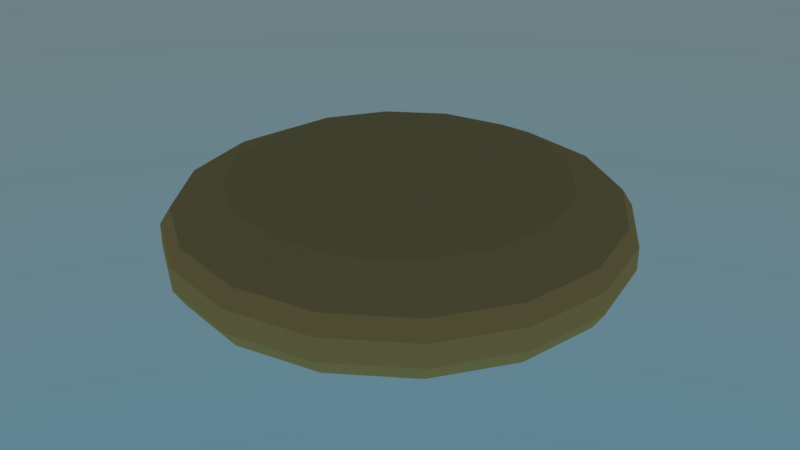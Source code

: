 # Source: cell_simple.blend  (saved by Blender 2.79.0; exported with 4.5.12 LTS)
import bpy
from mathutils import Matrix  # noqa: F401  (used for matrix-valued properties, if any)

bpy.ops.wm.read_factory_settings(use_empty=True)
scene = bpy.context.scene
scene.name = 'Scene'

# ---- collections
col_collection_1 = bpy.data.collections.new('Collection 1'); scene.collection.children.link(col_collection_1)

# ---- materials (node trees are filled in below, after node groups)
mat_nucleus = bpy.data.materials.new('nucleus')
mat_nucleus.alpha_threshold = 0.0
mat_nucleus.roughness = 0.5
mat_menbrane = bpy.data.materials.new('menbrane')
mat_menbrane.alpha_threshold = 0.0
mat_menbrane.roughness = 0.5

# ---- material node trees
mat_nucleus.use_nodes = True; mat_nucleus.node_tree.nodes.clear()
_N = mat_nucleus.node_tree.nodes; _L = mat_nucleus.node_tree.links
n0 = _N.new('ShaderNodeOutputMaterial'); n0.name = 'Material Output'; n0.location = (300, 300)
n1 = _N.new('ShaderNodeBsdfDiffuse'); n1.name = 'Diffuse BSDF'; n1.location = (10, 300)
n1.inputs[0].default_value = (0.8, 0.04871, 0.008652, 1.0)
_L.new(n1.outputs[0], n0.inputs[0])
n0.is_active_output = True
mat_menbrane.use_nodes = True; mat_menbrane.node_tree.nodes.clear()
_N = mat_menbrane.node_tree.nodes; _L = mat_menbrane.node_tree.links
n0 = _N.new('ShaderNodeOutputMaterial'); n0.name = 'Material Output'; n0.location = (300, 300)
n1 = _N.new('ShaderNodeBsdfDiffuse'); n1.name = 'Diffuse BSDF'; n1.location = (10, 300)
n1.inputs[0].default_value = (0.8, 0.4711, 0.1581, 1.0)
_L.new(n1.outputs[0], n0.inputs[0])
n0.is_active_output = True

# ---- world
world_world = bpy.data.worlds.new('World'); scene.world = world_world
world_world.use_nodes = True; world_world.node_tree.nodes.clear()
_N = world_world.node_tree.nodes; _L = world_world.node_tree.links
n0 = _N.new('ShaderNodeOutputWorld'); n0.name = 'World Output'; n0.location = (300, 300)
n1 = _N.new('ShaderNodeBackground'); n1.name = 'Background'; n1.location = (10, 300)
n2 = _N.new('ShaderNodeTexSky'); n2.name = 'Sky Texture'; n2.location = (-190, 300)
n2.sky_type = 'HOSEK_WILKIE'
n2.sun_elevation = 1.571
_L.new(n1.outputs[0], n0.inputs[0])
_L.new(n2.outputs[0], n1.inputs[0])
n0.is_active_output = True
world_world.color = (0.05088, 0.05088, 0.05088)
world_world.use_sun_shadow = False
world_world.sun_shadow_jitter_overblur = 0.0
world_world.cycles.sampling_method = 'MANUAL'

# ---- meshes
me_icosphere = bpy.data.meshes.new('Icosphere')
me_icosphere.from_pydata([(0.0, 0.03502, -0.02493), (0.03528, 0.009392, -0.01115), (-0.01348, -0.006449, -0.01115), (-0.04361, 0.03502, -0.01115), (-0.01348, 0.0765, -0.01115), (0.03528, 0.06066, -0.01115), (0.01348, -0.006449, 0.01115), (-0.03528, 0.009392, 0.01115), (-0.03528, 0.06066, 0.01115), (0.01348, 0.0765, 0.01115), (0.04361, 0.03502, 0.01115), (0.0, 0.03502, 0.02493), (0.0, 0.09018, 0.02865), (0.0, 0.1178, 0.0155), (0.0, 0.1178, -0.0155), (0.0, 0.04881, -0.03743), (0.01868, 0.04509, 0.03743), (0.03451, 0.08332, 0.02865), (0.04509, 0.1089, 0.0155), (0.04509, 0.1089, -0.0155), (0.03451, 0.08332, -0.02865), (0.01868, 0.04509, -0.03743), (0.03451, 0.03451, 0.03743), (0.06377, 0.06377, 0.02865), (0.08332, 0.08332, 0.0155), (0.08332, 0.08332, -0.0155), (0.06377, 0.06377, -0.02865), (0.03451, 0.03451, -0.03743), (0.04509, 0.01868, 0.03743), (0.08332, 0.03451, 0.02865), (0.1089, 0.04509, 0.0155), (0.1089, 0.04509, -0.0155), (0.08332, 0.03451, -0.02865), (0.04509, 0.01868, -0.03743), (0.04881, 1.667e-08, 0.03743), (0.09018, 9.068e-09, 0.02865), (0.1178, 1.466e-09, 0.0155), (0.1178, 1.466e-09, -0.0155), (0.09018, 9.068e-09, -0.02865), (0.04881, 7.167e-09, -0.03743), (0.04509, -0.01868, 0.03743), (0.08332, -0.03451, 0.02865), (0.1089, -0.04509, 0.0155), (0.1089, -0.04509, -0.0155), (0.08332, -0.03451, -0.02865), (0.04509, -0.01868, -0.03743), (0.03451, -0.03451, 0.03743), (0.06377, -0.06377, 0.02865), (0.08332, -0.08332, 0.0155), (0.08332, -0.08332, -0.0155), (0.06377, -0.06377, -0.02865), (0.03451, -0.03451, -0.03743), (0.01868, -0.04509, 0.03743), (0.03451, -0.08332, 0.02865), (0.04509, -0.1089, 0.0155), (0.04509, -0.1089, -0.0155), (0.03451, -0.08332, -0.02865), (0.01868, -0.04509, -0.03743), (-9.27e-09, -0.04881, 0.03743), (-3.398e-08, -0.09018, 0.02865), (-3.778e-08, -0.1178, 0.0155), (-3.778e-08, -0.1178, -0.0155), (-3.398e-08, -0.09018, -0.02865), (-2.067e-08, -0.04881, -0.03743), (-0.01868, -0.04509, 0.03743), (-0.03451, -0.08332, 0.02865), (-0.04509, -0.1089, 0.0155), (-0.04509, -0.1089, -0.0155), (-0.03451, -0.08332, -0.02865), (-0.01868, -0.04509, -0.03743), (-0.03451, -0.03451, 0.03743), (-0.06377, -0.06377, 0.02865), (-0.08332, -0.08332, 0.0155), (-0.08332, -0.08332, -0.0155), (-0.06377, -0.06377, -0.02865), (-0.03451, -0.03451, -0.03743), (-0.04509, -0.01868, 0.03743), (-0.08332, -0.03451, 0.02865), (-0.1089, -0.04509, 0.0155), (-0.1089, -0.04509, -0.0155), (-0.08332, -0.03451, -0.02865), (-0.04509, -0.01868, -0.03743), (-0.04881, 3.187e-08, 0.03743), (-0.09018, 6.228e-08, 0.02865), (-0.1178, 6.608e-08, 0.0155), (-0.1178, 6.608e-08, -0.0155), (-0.09018, 6.228e-08, -0.02865), (-0.04881, 4.328e-08, -0.03743), (-0.04509, 0.01868, 0.03743), (-0.08332, 0.03451, 0.02865), (-0.1089, 0.04509, 0.0155), (-0.1089, 0.04509, -0.0155), (-0.08332, 0.03451, -0.02865), (-0.04509, 0.01868, -0.03743), (-0.03451, 0.03451, 0.03743), (-0.06377, 0.06377, 0.02865), (-0.08332, 0.08332, 0.0155), (-0.08332, 0.08332, -0.0155), (-0.06377, 0.06377, -0.02865), (-0.03451, 0.03451, -0.03743), (-0.01868, 0.04509, 0.03743), (-0.03451, 0.08332, 0.02865), (-0.04509, 0.1089, 0.0155), (-0.04509, 0.1089, -0.0155), (-0.03451, 0.08332, -0.02865), (-0.01868, 0.04509, -0.03743), (-8.609e-15, 6.457e-15, 0.04051), (1.354e-08, 0.04881, 0.03743), (5.535e-08, 0.09018, -0.02865), (0.0, 1.926e-08, -0.04051), (0.04728, 0.1141, -0.006367), (0.04728, 0.1141, 0.006367), (0.08736, 0.08736, 0.006367), (0.08736, 0.08736, -0.006367), (0.1141, 0.04728, 0.006367), (0.1141, 0.04728, -0.006367), (0.1236, 1.466e-09, 0.006367), (0.1236, 1.466e-09, -0.006367), (0.1141, -0.04728, 0.006367), (0.1141, -0.04728, -0.006367), (0.08736, -0.08736, 0.006367), (0.08736, -0.08736, -0.006367), (0.04728, -0.1141, 0.006367), (0.04728, -0.1141, -0.006367), (-4.002e-08, -0.1236, 0.006367), (-4.002e-08, -0.1236, -0.006367), (-0.04728, -0.1141, 0.006367), (-0.04728, -0.1141, -0.006367), (-0.08736, -0.08736, 0.006367), (-0.08736, -0.08736, -0.006367), (-0.1141, -0.04728, 0.006367), (-0.1141, -0.04728, -0.006367), (-0.1236, 7.28e-08, 0.006367), (-0.1236, 7.28e-08, -0.006367), (-0.1141, 0.04728, 0.006367), (-0.1141, 0.04728, -0.006367), (-0.08736, 0.08736, 0.006367), (-0.08736, 0.08736, -0.006367), (-0.04728, 0.1141, 0.006367), (-0.04728, 0.1141, -0.006367), (4.942e-08, 0.1236, 0.006367), (4.942e-08, 0.1236, -0.006367)], [], [(0, 1, 2), (1, 0, 5), (0, 2, 3), (0, 3, 4), (0, 4, 5), (1, 5, 10), (2, 1, 6), (3, 2, 7), (4, 3, 8), (5, 4, 9), (1, 10, 6), (2, 6, 7), (3, 7, 8), (4, 8, 9), (5, 9, 10), (6, 10, 11), (7, 6, 11), (8, 7, 11), (9, 8, 11), (10, 9, 11), (13, 12, 17, 18), (107, 106, 16), (109, 15, 21), (108, 14, 19, 20), (112, 24, 30, 114), (12, 107, 16, 17), (15, 108, 20, 21), (19, 110, 113, 25), (20, 19, 25, 26), (14, 141, 110, 19), (17, 16, 22, 23), (21, 20, 26, 27), (140, 13, 18, 111), (18, 17, 23, 24), (16, 106, 22), (109, 21, 27), (27, 26, 32, 33), (114, 30, 36, 116), (24, 23, 29, 30), (22, 106, 28), (109, 27, 33), (26, 25, 31, 32), (25, 113, 115, 31), (23, 22, 28, 29), (116, 36, 42, 118), (30, 29, 35, 36), (28, 106, 34), (109, 33, 39), (32, 31, 37, 38), (31, 115, 117, 37), (29, 28, 34, 35), (33, 32, 38, 39), (109, 39, 45), (38, 37, 43, 44), (37, 117, 119, 43), (35, 34, 40, 41), (39, 38, 44, 45), (118, 42, 48, 120), (36, 35, 41, 42), (34, 106, 40), (43, 119, 121, 49), (41, 40, 46, 47), (45, 44, 50, 51), (120, 48, 54, 122), (42, 41, 47, 48), (40, 106, 46), (109, 45, 51), (44, 43, 49, 50), (51, 50, 56, 57), (122, 54, 60, 124), (48, 47, 53, 54), (46, 106, 52), (109, 51, 57), (50, 49, 55, 56), (49, 121, 123, 55), (47, 46, 52, 53), (54, 53, 59, 60), (52, 106, 58), (109, 57, 63), (56, 55, 61, 62), (55, 123, 125, 61), (53, 52, 58, 59), (57, 56, 62, 63), (124, 60, 66, 126), (109, 63, 69), (62, 61, 67, 68), (61, 125, 127, 67), (59, 58, 64, 65), (63, 62, 68, 69), (126, 66, 72, 128), (60, 59, 65, 66), (58, 106, 64), (65, 64, 70, 71), (69, 68, 74, 75), (128, 72, 78, 130), (66, 65, 71, 72), (64, 106, 70), (109, 69, 75), (68, 67, 73, 74), (67, 127, 129, 73), (75, 74, 80, 81), (130, 78, 84, 132), (72, 71, 77, 78), (70, 106, 76), (109, 75, 81), (74, 73, 79, 80), (73, 129, 131, 79), (71, 70, 76, 77), (76, 106, 82), (109, 81, 87), (80, 79, 85, 86), (79, 131, 133, 85), (77, 76, 82, 83), (81, 80, 86, 87), (132, 84, 90, 134), (78, 77, 83, 84), (86, 85, 91, 92), (85, 133, 135, 91), (83, 82, 88, 89), (87, 86, 92, 93), (134, 90, 96, 136), (84, 83, 89, 90), (82, 106, 88), (109, 87, 93), (93, 92, 98, 99), (136, 96, 102, 138), (90, 89, 95, 96), (88, 106, 94), (109, 93, 99), (92, 91, 97, 98), (91, 135, 137, 97), (89, 88, 94, 95), (138, 102, 13, 140), (96, 95, 101, 102), (94, 106, 100), (109, 99, 105), (98, 97, 103, 104), (97, 137, 139, 103), (95, 94, 100, 101), (99, 98, 104, 105), (109, 105, 15), (104, 103, 14, 108), (103, 139, 141, 14), (101, 100, 107, 12), (105, 104, 108, 15), (102, 101, 12, 13), (100, 106, 107), (113, 110, 111, 112), (112, 114, 115, 113), (114, 116, 117, 115), (119, 117, 116, 118), (121, 119, 118, 120), (120, 122, 123, 121), (125, 123, 122, 124), (127, 125, 124, 126), (126, 128, 129, 127), (128, 130, 131, 129), (133, 131, 130, 132), (135, 133, 132, 134), (134, 136, 137, 135), (136, 138, 139, 137), (141, 139, 138, 140), (110, 141, 140, 111), (111, 18, 24, 112)])
me_icosphere.polygons.foreach_set('material_index', [0, 0, 0, 0, 0, 0, 0, 0, 0, 0, 0, 0, 0, 0, 0, 0, 0, 0, 0, 0, 1, 1, 1, 1, 1, 1, 1, 1, 1, 1, 1, 1, 1, 1, 1, 1, 1, 1, 1, 1, 1, 1, 1, 1, 1, 1, 1, 1, 1, 1, 1, 1, 1, 1, 1, 1, 1, 1, 1, 1, 1, 1, 1, 1, 1, 1, 1, 1, 1, 1, 1, 1, 1, 1, 1, 1, 1, 1, 1, 1, 1, 1, 1, 1, 1, 1, 1, 1, 1, 1, 1, 1, 1, 1, 1, 1, 1, 1, 1, 1, 1, 1, 1, 1, 1, 1, 1, 1, 1, 1, 1, 1, 1, 1, 1, 1, 1, 1, 1, 1, 1, 1, 1, 1, 1, 1, 1, 1, 1, 1, 1, 1, 1, 1, 1, 1, 1, 1, 1, 1, 1, 1, 1, 1, 1, 1, 1, 1, 1, 1, 1, 1, 1, 1, 1, 1, 1, 1, 1, 1, 1, 1, 1, 1])
me_icosphere.materials.append(mat_nucleus)
me_icosphere.materials.append(mat_menbrane)
me_icosphere.use_remesh_preserve_volume = False
me_icosphere.use_remesh_preserve_attributes = False
me_icosphere.use_mirror_vertex_groups = False
me_icosphere.update()

# ---- objects
ob_cell = bpy.data.objects.new('Cell', me_icosphere)

# ---- transforms, parenting, visibility, modifiers, constraints
ob_cell.location = (0.0, 0.0, 0.0)
ob_cell.lineart.crease_threshold = 0.0

# ---- collection membership
col_collection_1.objects.link(ob_cell)

# ---- scene / render settings (as saved in the file)
scene.frame_start = 1; scene.frame_end = 250; scene.frame_set(1)
scene.render.engine = 'CYCLES'
scene.render.resolution_percentage = 50
scene.render.dither_intensity = 0.0
scene.cycles.use_denoising = False
scene.cycles.samples = 128
scene.cycles.sampling_pattern = 'TABULATED_SOBOL'
scene.cycles.use_adaptive_sampling = False
scene.cycles.use_light_tree = False
scene.cycles.blur_glossy = 0.0
scene.cycles.max_bounces = 6
scene.cycles.transmission_bounces = 4
scene.cycles.sample_clamp_indirect = 0.0
scene.view_settings.view_transform = 'Filmic'
bpy.context.view_layer.update()

# ---- added for rendering (the .blend has no active camera): camera
cam_auto = bpy.data.cameras.new('AutoCamera')
cam_auto.lens = 50.0
cam_auto.sensor_width = 36.0
cam_auto.clip_end = 1000.0
ob_auto_camera = bpy.data.objects.new('AutoCamera', cam_auto)
scene.collection.objects.link(ob_auto_camera)
ob_auto_camera.location = (0.331904, -0.398285, 0.265523)
ob_auto_camera.rotation_euler = (1.09748, -7.21219e-08, 0.694738)
scene.camera = ob_auto_camera
bpy.context.view_layer.update()

